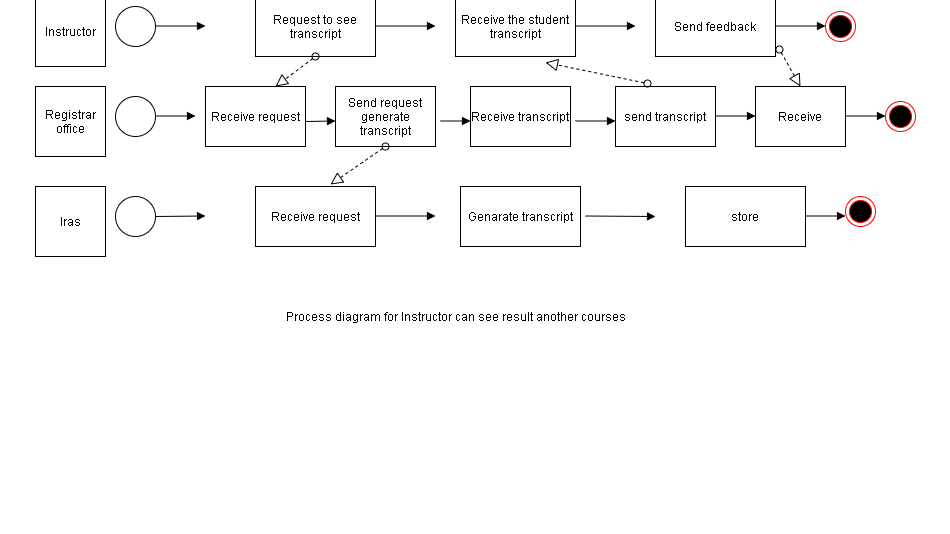

The diagram above was exported from draw.io. Its source (the exported page's mxGraphModel, read from the mxfile embedded in the PNG):
<mxGraphModel dx="1896" dy="2767" grid="1" gridSize="10" guides="1" tooltips="1" connect="1" arrows="1" fold="1" page="1" pageScale="1" pageWidth="850" pageHeight="1100" math="0" shadow="0">
  <root>
    <mxCell id="0" />
    <mxCell id="1" parent="0" />
    <mxCell id="1Am-DQ6Z8-b1Hrytd7Yi-1" value="" style="rounded=0;whiteSpace=wrap;html=1;" vertex="1" parent="1">
      <mxGeometry x="-10" y="-560" width="810" height="450" as="geometry" />
    </mxCell>
    <mxCell id="1Am-DQ6Z8-b1Hrytd7Yi-4" value="Process diagram for Instructor can see result another courses" style="text;html=1;align=center;verticalAlign=middle;resizable=0;points=[];autosize=1;" vertex="1" parent="1">
      <mxGeometry x="230" y="-1230" width="360" height="20" as="geometry" />
    </mxCell>
    <mxCell id="1Am-DQ6Z8-b1Hrytd7Yi-5" value="" style="ellipse;whiteSpace=wrap;html=1;aspect=fixed;" vertex="1" parent="1">
      <mxGeometry x="70" y="-1530" width="40" height="40" as="geometry" />
    </mxCell>
    <mxCell id="1Am-DQ6Z8-b1Hrytd7Yi-12" value="Request to see transcript" style="rounded=0;whiteSpace=wrap;html=1;" vertex="1" parent="1">
      <mxGeometry x="210" y="-1540" width="120" height="60" as="geometry" />
    </mxCell>
    <mxCell id="1Am-DQ6Z8-b1Hrytd7Yi-13" value="Receive the student transcript" style="rounded=0;whiteSpace=wrap;html=1;" vertex="1" parent="1">
      <mxGeometry x="410" y="-1540" width="120" height="60" as="geometry" />
    </mxCell>
    <mxCell id="1Am-DQ6Z8-b1Hrytd7Yi-14" value="Send feedback" style="rounded=0;whiteSpace=wrap;html=1;" vertex="1" parent="1">
      <mxGeometry x="610" y="-1540" width="120" height="60" as="geometry" />
    </mxCell>
    <mxCell id="1Am-DQ6Z8-b1Hrytd7Yi-16" value="Receive request" style="rounded=0;whiteSpace=wrap;html=1;" vertex="1" parent="1">
      <mxGeometry x="160" y="-1450" width="100" height="60" as="geometry" />
    </mxCell>
    <mxCell id="1Am-DQ6Z8-b1Hrytd7Yi-17" value="Send request generate transcript" style="rounded=0;whiteSpace=wrap;html=1;" vertex="1" parent="1">
      <mxGeometry x="290" y="-1450" width="100" height="60" as="geometry" />
    </mxCell>
    <mxCell id="1Am-DQ6Z8-b1Hrytd7Yi-18" value="Receive transcript" style="rounded=0;whiteSpace=wrap;html=1;" vertex="1" parent="1">
      <mxGeometry x="425" y="-1450" width="100" height="60" as="geometry" />
    </mxCell>
    <mxCell id="1Am-DQ6Z8-b1Hrytd7Yi-19" value="send transcript" style="rounded=0;whiteSpace=wrap;html=1;" vertex="1" parent="1">
      <mxGeometry x="570" y="-1450" width="100" height="60" as="geometry" />
    </mxCell>
    <mxCell id="1Am-DQ6Z8-b1Hrytd7Yi-20" value="" style="ellipse;whiteSpace=wrap;html=1;aspect=fixed;" vertex="1" parent="1">
      <mxGeometry x="70" y="-1340" width="40" height="40" as="geometry" />
    </mxCell>
    <mxCell id="1Am-DQ6Z8-b1Hrytd7Yi-21" value="Receive request" style="rounded=0;whiteSpace=wrap;html=1;" vertex="1" parent="1">
      <mxGeometry x="210" y="-1350" width="120" height="60" as="geometry" />
    </mxCell>
    <mxCell id="1Am-DQ6Z8-b1Hrytd7Yi-22" value="Receive" style="rounded=0;whiteSpace=wrap;html=1;" vertex="1" parent="1">
      <mxGeometry x="710" y="-1450" width="90" height="60" as="geometry" />
    </mxCell>
    <mxCell id="1Am-DQ6Z8-b1Hrytd7Yi-23" value="Genarate transcript" style="rounded=0;whiteSpace=wrap;html=1;" vertex="1" parent="1">
      <mxGeometry x="415" y="-1350" width="120" height="60" as="geometry" />
    </mxCell>
    <mxCell id="1Am-DQ6Z8-b1Hrytd7Yi-24" value="store" style="rounded=0;whiteSpace=wrap;html=1;" vertex="1" parent="1">
      <mxGeometry x="640" y="-1350" width="120" height="60" as="geometry" />
    </mxCell>
    <mxCell id="1Am-DQ6Z8-b1Hrytd7Yi-15" value="" style="ellipse;whiteSpace=wrap;html=1;aspect=fixed;" vertex="1" parent="1">
      <mxGeometry x="70" y="-1440" width="40" height="40" as="geometry" />
    </mxCell>
    <mxCell id="1Am-DQ6Z8-b1Hrytd7Yi-41" value="" style="endArrow=block;endFill=1;endSize=6;html=1;" edge="1" parent="1">
      <mxGeometry width="100" relative="1" as="geometry">
        <mxPoint x="110" y="-1320" as="sourcePoint" />
        <mxPoint x="160" y="-1320.5" as="targetPoint" />
      </mxGeometry>
    </mxCell>
    <mxCell id="1Am-DQ6Z8-b1Hrytd7Yi-42" value="" style="endArrow=block;endFill=1;endSize=6;html=1;" edge="1" parent="1">
      <mxGeometry width="100" relative="1" as="geometry">
        <mxPoint x="110" y="-1420.5" as="sourcePoint" />
        <mxPoint x="150" y="-1420.5" as="targetPoint" />
      </mxGeometry>
    </mxCell>
    <mxCell id="1Am-DQ6Z8-b1Hrytd7Yi-43" value="" style="endArrow=block;endFill=1;endSize=6;html=1;" edge="1" parent="1">
      <mxGeometry width="100" relative="1" as="geometry">
        <mxPoint x="110" y="-1510.5" as="sourcePoint" />
        <mxPoint x="160" y="-1510.5" as="targetPoint" />
      </mxGeometry>
    </mxCell>
    <mxCell id="1Am-DQ6Z8-b1Hrytd7Yi-50" value="" style="ellipse;html=1;shape=endState;fillColor=#000000;strokeColor=#ff0000;" vertex="1" parent="1">
      <mxGeometry x="780" y="-1525" width="30" height="30" as="geometry" />
    </mxCell>
    <mxCell id="1Am-DQ6Z8-b1Hrytd7Yi-51" value="" style="ellipse;html=1;shape=endState;fillColor=#000000;strokeColor=#ff0000;" vertex="1" parent="1">
      <mxGeometry x="840" y="-1435" width="30" height="30" as="geometry" />
    </mxCell>
    <mxCell id="1Am-DQ6Z8-b1Hrytd7Yi-52" value="" style="ellipse;html=1;shape=endState;fillColor=#000000;strokeColor=#ff0000;" vertex="1" parent="1">
      <mxGeometry x="800" y="-1340" width="30" height="30" as="geometry" />
    </mxCell>
    <mxCell id="1Am-DQ6Z8-b1Hrytd7Yi-55" value="" style="startArrow=oval;startFill=0;startSize=7;endArrow=block;endFill=0;endSize=10;dashed=1;html=1;" edge="1" parent="1">
      <mxGeometry width="100" relative="1" as="geometry">
        <mxPoint x="270" y="-1480" as="sourcePoint" />
        <mxPoint x="230" y="-1450" as="targetPoint" />
        <Array as="points">
          <mxPoint x="270" y="-1480" />
        </Array>
      </mxGeometry>
    </mxCell>
    <mxCell id="1Am-DQ6Z8-b1Hrytd7Yi-60" value="" style="startArrow=oval;startFill=0;startSize=7;endArrow=block;endFill=0;endSize=10;dashed=1;html=1;exitX=0.32;exitY=-0.05;exitDx=0;exitDy=0;exitPerimeter=0;" edge="1" parent="1" source="1Am-DQ6Z8-b1Hrytd7Yi-19">
      <mxGeometry width="100" relative="1" as="geometry">
        <mxPoint x="605" y="-1460" as="sourcePoint" />
        <mxPoint x="500" y="-1474" as="targetPoint" />
      </mxGeometry>
    </mxCell>
    <mxCell id="1Am-DQ6Z8-b1Hrytd7Yi-61" value="" style="startArrow=oval;startFill=0;startSize=7;endArrow=block;endFill=0;endSize=10;dashed=1;html=1;exitX=1.033;exitY=0.883;exitDx=0;exitDy=0;exitPerimeter=0;entryX=0.5;entryY=0;entryDx=0;entryDy=0;" edge="1" parent="1" source="1Am-DQ6Z8-b1Hrytd7Yi-14" target="1Am-DQ6Z8-b1Hrytd7Yi-22">
      <mxGeometry width="100" relative="1" as="geometry">
        <mxPoint x="680" y="-1470" as="sourcePoint" />
        <mxPoint x="780" y="-1470" as="targetPoint" />
      </mxGeometry>
    </mxCell>
    <mxCell id="1Am-DQ6Z8-b1Hrytd7Yi-62" value="" style="startArrow=oval;startFill=0;startSize=7;endArrow=block;endFill=0;endSize=10;dashed=1;html=1;exitX=0.5;exitY=1;exitDx=0;exitDy=0;entryX=0.625;entryY=-0.033;entryDx=0;entryDy=0;entryPerimeter=0;" edge="1" parent="1" source="1Am-DQ6Z8-b1Hrytd7Yi-17" target="1Am-DQ6Z8-b1Hrytd7Yi-21">
      <mxGeometry width="100" relative="1" as="geometry">
        <mxPoint x="380" y="-1370" as="sourcePoint" />
        <mxPoint x="480" y="-1370" as="targetPoint" />
      </mxGeometry>
    </mxCell>
    <mxCell id="1Am-DQ6Z8-b1Hrytd7Yi-64" value="" style="endArrow=block;endFill=1;endSize=6;html=1;" edge="1" parent="1">
      <mxGeometry width="100" relative="1" as="geometry">
        <mxPoint x="330" y="-1320.5" as="sourcePoint" />
        <mxPoint x="390" y="-1320.5" as="targetPoint" />
      </mxGeometry>
    </mxCell>
    <mxCell id="1Am-DQ6Z8-b1Hrytd7Yi-65" value="Instructor" style="whiteSpace=wrap;html=1;aspect=fixed;" vertex="1" parent="1">
      <mxGeometry x="-10" y="-1540" width="70" height="70" as="geometry" />
    </mxCell>
    <mxCell id="1Am-DQ6Z8-b1Hrytd7Yi-70" value="Iras" style="whiteSpace=wrap;html=1;aspect=fixed;" vertex="1" parent="1">
      <mxGeometry x="-10" y="-1350" width="70" height="70" as="geometry" />
    </mxCell>
    <mxCell id="1Am-DQ6Z8-b1Hrytd7Yi-72" value="Registrar&lt;br&gt;office" style="whiteSpace=wrap;html=1;aspect=fixed;" vertex="1" parent="1">
      <mxGeometry x="-10" y="-1450" width="70" height="70" as="geometry" />
    </mxCell>
    <mxCell id="1Am-DQ6Z8-b1Hrytd7Yi-73" value="" style="endArrow=block;endFill=1;endSize=6;html=1;" edge="1" parent="1">
      <mxGeometry width="100" relative="1" as="geometry">
        <mxPoint x="540" y="-1320.5" as="sourcePoint" />
        <mxPoint x="610" y="-1320" as="targetPoint" />
      </mxGeometry>
    </mxCell>
    <mxCell id="1Am-DQ6Z8-b1Hrytd7Yi-74" value="" style="endArrow=block;endFill=1;endSize=6;html=1;" edge="1" parent="1">
      <mxGeometry width="100" relative="1" as="geometry">
        <mxPoint x="330" y="-1510.5" as="sourcePoint" />
        <mxPoint x="390" y="-1510.5" as="targetPoint" />
      </mxGeometry>
    </mxCell>
    <mxCell id="1Am-DQ6Z8-b1Hrytd7Yi-75" value="" style="endArrow=block;endFill=1;endSize=6;html=1;" edge="1" parent="1">
      <mxGeometry width="100" relative="1" as="geometry">
        <mxPoint x="530" y="-1510.5" as="sourcePoint" />
        <mxPoint x="590" y="-1510.5" as="targetPoint" />
      </mxGeometry>
    </mxCell>
    <mxCell id="1Am-DQ6Z8-b1Hrytd7Yi-77" value="" style="endArrow=block;endFill=1;endSize=6;html=1;" edge="1" parent="1">
      <mxGeometry width="100" relative="1" as="geometry">
        <mxPoint x="260" y="-1415" as="sourcePoint" />
        <mxPoint x="290" y="-1415.5" as="targetPoint" />
      </mxGeometry>
    </mxCell>
    <mxCell id="1Am-DQ6Z8-b1Hrytd7Yi-84" value="" style="endArrow=block;endFill=1;endSize=6;html=1;" edge="1" parent="1">
      <mxGeometry width="100" relative="1" as="geometry">
        <mxPoint x="395" y="-1415.5" as="sourcePoint" />
        <mxPoint x="425" y="-1415.5" as="targetPoint" />
      </mxGeometry>
    </mxCell>
    <mxCell id="1Am-DQ6Z8-b1Hrytd7Yi-85" value="" style="endArrow=block;endFill=1;endSize=6;html=1;" edge="1" parent="1">
      <mxGeometry width="100" relative="1" as="geometry">
        <mxPoint x="530" y="-1415.5" as="sourcePoint" />
        <mxPoint x="570" y="-1415.5" as="targetPoint" />
      </mxGeometry>
    </mxCell>
    <mxCell id="1Am-DQ6Z8-b1Hrytd7Yi-86" value="" style="endArrow=block;endFill=1;endSize=6;html=1;" edge="1" parent="1">
      <mxGeometry width="100" relative="1" as="geometry">
        <mxPoint x="670" y="-1420.5" as="sourcePoint" />
        <mxPoint x="710" y="-1420.5" as="targetPoint" />
      </mxGeometry>
    </mxCell>
    <mxCell id="1Am-DQ6Z8-b1Hrytd7Yi-87" value="" style="endArrow=block;endFill=1;endSize=6;html=1;" edge="1" parent="1">
      <mxGeometry width="100" relative="1" as="geometry">
        <mxPoint x="730" y="-1510.5" as="sourcePoint" />
        <mxPoint x="780" y="-1510.5" as="targetPoint" />
      </mxGeometry>
    </mxCell>
    <mxCell id="1Am-DQ6Z8-b1Hrytd7Yi-88" value="" style="endArrow=block;endFill=1;endSize=6;html=1;" edge="1" parent="1">
      <mxGeometry width="100" relative="1" as="geometry">
        <mxPoint x="800" y="-1420.5" as="sourcePoint" />
        <mxPoint x="840" y="-1420.5" as="targetPoint" />
      </mxGeometry>
    </mxCell>
    <mxCell id="1Am-DQ6Z8-b1Hrytd7Yi-89" value="" style="endArrow=block;endFill=1;endSize=6;html=1;" edge="1" parent="1">
      <mxGeometry width="100" relative="1" as="geometry">
        <mxPoint x="760" y="-1320.5" as="sourcePoint" />
        <mxPoint x="800" y="-1320.5" as="targetPoint" />
      </mxGeometry>
    </mxCell>
    <mxCell id="1Am-DQ6Z8-b1Hrytd7Yi-91" value="Text" style="text;html=1;align=center;verticalAlign=middle;resizable=0;points=[];autosize=1;" vertex="1" parent="1">
      <mxGeometry x="900" y="-1440" width="40" height="20" as="geometry" />
    </mxCell>
    <mxCell id="1Am-DQ6Z8-b1Hrytd7Yi-92" value="Text" style="text;html=1;align=center;verticalAlign=middle;resizable=0;points=[];autosize=1;" vertex="1" parent="1">
      <mxGeometry x="-80" y="-1430" width="40" height="20" as="geometry" />
    </mxCell>
  </root>
</mxGraphModel>